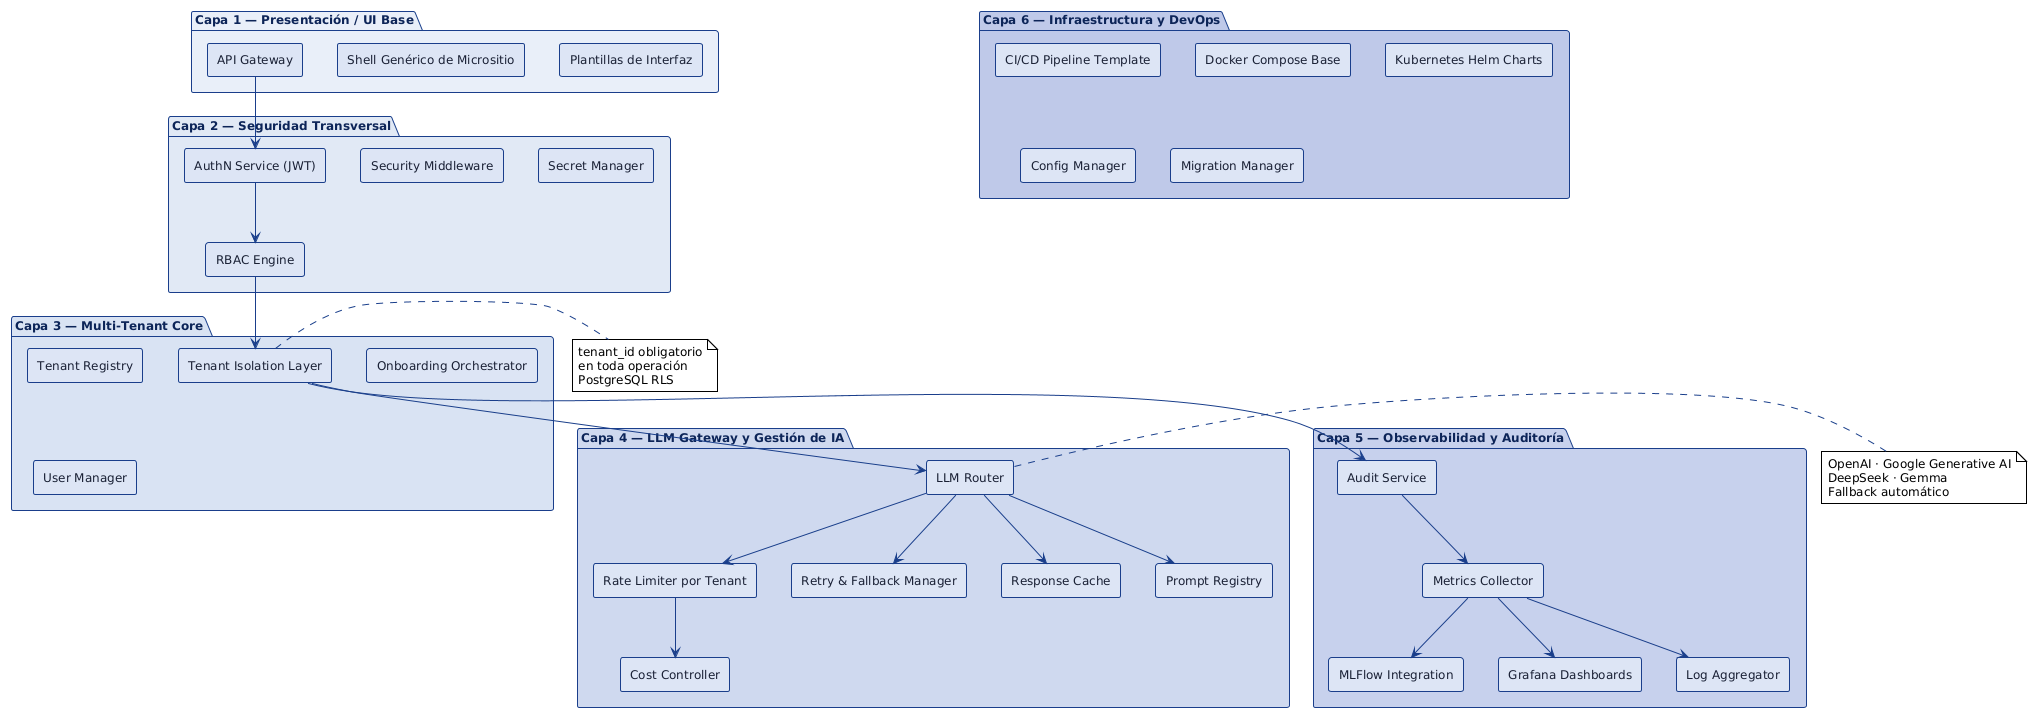

The diagram above was rendered by PlantUML. Its source (embedded in the PNG):
@startuml
!theme plain
skinparam backgroundColor white
skinparam shadowing false
skinparam defaultFontName "Segoe UI"
skinparam defaultFontSize 12
skinparam ArrowColor #1a3f8a
skinparam componentStyle rectangle

skinparam package {
  BackgroundColor #f0f4ff
  BorderColor #1a3f8a
  FontColor #0d2558
  FontStyle bold
}

skinparam component {
  BackgroundColor #dce5f5
  BorderColor #1a3f8a
  FontColor #1a2035
}

package "Capa 1 — Presentación / UI Base" #e8eef8 {
  [API Gateway]
  [Shell Genérico de Micrositio]
  [Plantillas de Interfaz]
}

package "Capa 2 — Seguridad Transversal" #e0e8f5 {
  [AuthN Service (JWT)]
  [RBAC Engine]
  [Security Middleware]
  [Secret Manager]
}

package "Capa 3 — Multi-Tenant Core" #d8e2f2 {
  [Tenant Registry]
  [Tenant Isolation Layer]
  [Onboarding Orchestrator]
  [User Manager]
}

package "Capa 4 — LLM Gateway y Gestión de IA" #cfd9ef {
  [LLM Router]
  [Rate Limiter por Tenant]
  [Retry & Fallback Manager]
  [Response Cache]
  [Prompt Registry]
  [Cost Controller]
}

package "Capa 5 — Observabilidad y Auditoría" #c7d0ec {
  [Audit Service]
  [Metrics Collector]
  [MLFlow Integration]
  [Grafana Dashboards]
  [Log Aggregator]
}

package "Capa 6 — Infraestructura y DevOps" #bec8e9 {
  [CI/CD Pipeline Template]
  [Docker Compose Base]
  [Kubernetes Helm Charts]
  [Config Manager]
  [Migration Manager]
}

' Flujo principal
[API Gateway] --> [AuthN Service (JWT)]
[AuthN Service (JWT)] --> [RBAC Engine]
[RBAC Engine] --> [Tenant Isolation Layer]
[Tenant Isolation Layer] --> [LLM Router]
[Tenant Isolation Layer] --> [Audit Service]
[LLM Router] --> [Prompt Registry]
[LLM Router] --> [Response Cache]
[LLM Router] --> [Retry & Fallback Manager]
[LLM Router] --> [Rate Limiter por Tenant]
[Rate Limiter por Tenant] --> [Cost Controller]
[Audit Service] --> [Metrics Collector]
[Metrics Collector] --> [MLFlow Integration]
[Metrics Collector] --> [Grafana Dashboards]
[Metrics Collector] --> [Log Aggregator]

note right of [Tenant Isolation Layer]
  tenant_id obligatorio
  en toda operación
  PostgreSQL RLS
end note

note right of [LLM Router]
  OpenAI · Google Generative AI
  DeepSeek · Gemma
  Fallback automático
end note
@enduml